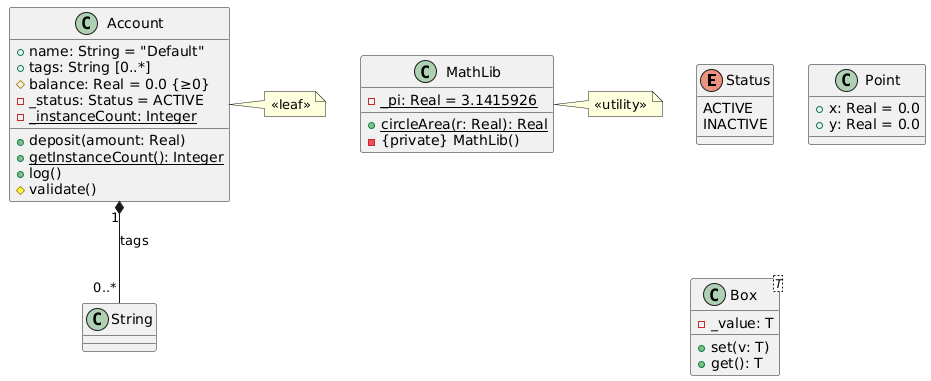

The diagram above was rendered by PlantUML. Its source (embedded in the PNG):
@startuml
' «enumeration»
enum Status {
    ACTIVE
    INACTIVE
}

' «type»
class Point {
  + x: Real = 0.0
  + y: Real = 0.0
}

' 主类：Account —— «leaf»
class Account {
  + name: String = "Default"
  + tags: String [0..*]
  + deposit(amount: Real)
  + {static} getInstanceCount(): Integer
  + log()
  # balance: Real = 0.0 {≥0}
  # validate()
  - _status: Status = ACTIVE
  - {static} _instanceCount: Integer
}
note right of Account
  «leaf»
end note

' «utility»
class MathLib {
  - {static} _pi: Real = 3.1415926
  + {static} circleArea(r: Real): Real
  - {private} MathLib()
}
note right of MathLib
  «utility»
end note

' 模板类
class Box<T> {
  - _value: T
  + set(v: T)
  + get(): T
}

' 关联（体现多重性）
Account "1" *-- "0..*" String : tags
@enduml